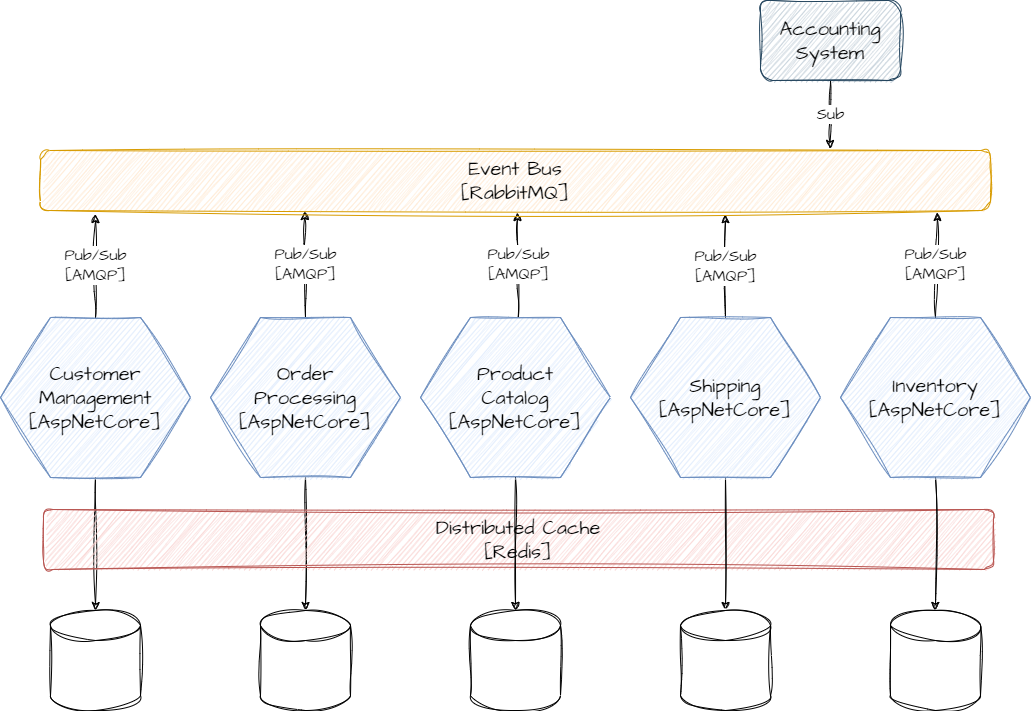

The diagram above was exported from draw.io. Its source (the exported page's mxGraphModel, read from the mxfile embedded in the PNG):
<mxGraphModel dx="1001" dy="744" grid="1" gridSize="10" guides="1" tooltips="1" connect="1" arrows="1" fold="1" page="1" pageScale="1" pageWidth="1600" pageHeight="900" background="#ffffff" math="0" shadow="0">
  <root>
    <mxCell id="0" />
    <mxCell id="1" parent="0" />
    <mxCell id="TOEgO5-O0LSDRX61e9Ay-8" style="edgeStyle=orthogonalEdgeStyle;rounded=0;sketch=1;hachureGap=4;jiggle=2;curveFitting=1;orthogonalLoop=1;jettySize=auto;html=1;entryX=0.5;entryY=0;entryDx=0;entryDy=0;entryPerimeter=0;fontFamily=Architects Daughter;fontSource=https%3A%2F%2Ffonts.googleapis.com%2Fcss%3Ffamily%3DArchitects%2BDaughter;fontSize=16;" parent="1" source="TOEgO5-O0LSDRX61e9Ay-2" target="TOEgO5-O0LSDRX61e9Ay-7" edge="1">
      <mxGeometry relative="1" as="geometry" />
    </mxCell>
    <mxCell id="TOEgO5-O0LSDRX61e9Ay-18" value="Pub/Sub&lt;br&gt;[AMQP]" style="edgeStyle=orthogonalEdgeStyle;rounded=0;sketch=1;hachureGap=4;jiggle=2;curveFitting=1;orthogonalLoop=1;jettySize=auto;html=1;entryX=0.058;entryY=1.067;entryDx=0;entryDy=0;entryPerimeter=0;fontFamily=Architects Daughter;fontSource=https%3A%2F%2Ffonts.googleapis.com%2Fcss%3Ffamily%3DArchitects%2BDaughter;fontSize=16;" parent="1" source="TOEgO5-O0LSDRX61e9Ay-2" target="TOEgO5-O0LSDRX61e9Ay-17" edge="1">
      <mxGeometry relative="1" as="geometry" />
    </mxCell>
    <mxCell id="TOEgO5-O0LSDRX61e9Ay-2" value="Customer&lt;br&gt;Management&lt;br&gt;[AspNetCore]" style="shape=hexagon;perimeter=hexagonPerimeter2;whiteSpace=wrap;html=1;fixedSize=1;sketch=1;hachureGap=4;jiggle=2;curveFitting=1;fontFamily=Architects Daughter;fontSource=https%3A%2F%2Ffonts.googleapis.com%2Fcss%3Ffamily%3DArchitects%2BDaughter;fontSize=20;size=50;fillColor=#dae8fc;strokeColor=#6c8ebf;" parent="1" vertex="1">
      <mxGeometry x="200" y="377" width="190" height="160" as="geometry" />
    </mxCell>
    <mxCell id="TOEgO5-O0LSDRX61e9Ay-13" style="edgeStyle=orthogonalEdgeStyle;rounded=0;sketch=1;hachureGap=4;jiggle=2;curveFitting=1;orthogonalLoop=1;jettySize=auto;html=1;entryX=0.5;entryY=0;entryDx=0;entryDy=0;entryPerimeter=0;fontFamily=Architects Daughter;fontSource=https%3A%2F%2Ffonts.googleapis.com%2Fcss%3Ffamily%3DArchitects%2BDaughter;fontSize=16;" parent="1" source="LdcjNH02T4Q7TO-zPUC6-1" target="LdcjNH02T4Q7TO-zPUC6-5" edge="1">
      <mxGeometry relative="1" as="geometry">
        <mxPoint x="495" y="510" as="sourcePoint" />
        <mxPoint x="505" y="690" as="targetPoint" />
      </mxGeometry>
    </mxCell>
    <mxCell id="TOEgO5-O0LSDRX61e9Ay-19" value="Pub/Sub&lt;br&gt;[AMQP]" style="edgeStyle=orthogonalEdgeStyle;rounded=0;sketch=1;hachureGap=4;jiggle=2;curveFitting=1;orthogonalLoop=1;jettySize=auto;html=1;entryX=0.278;entryY=1.017;entryDx=0;entryDy=0;entryPerimeter=0;fontFamily=Architects Daughter;fontSource=https%3A%2F%2Ffonts.googleapis.com%2Fcss%3Ffamily%3DArchitects%2BDaughter;fontSize=16;" parent="1" source="LdcjNH02T4Q7TO-zPUC6-1" target="TOEgO5-O0LSDRX61e9Ay-17" edge="1">
      <mxGeometry relative="1" as="geometry">
        <mxPoint x="505" y="340" as="sourcePoint" />
      </mxGeometry>
    </mxCell>
    <mxCell id="TOEgO5-O0LSDRX61e9Ay-21" value="Pub/Sub&lt;br&gt;[AMQP]" style="edgeStyle=orthogonalEdgeStyle;rounded=0;sketch=1;hachureGap=4;jiggle=2;curveFitting=1;orthogonalLoop=1;jettySize=auto;html=1;entryX=0.502;entryY=1.033;entryDx=0;entryDy=0;entryPerimeter=0;fontFamily=Architects Daughter;fontSource=https%3A%2F%2Ffonts.googleapis.com%2Fcss%3Ffamily%3DArchitects%2BDaughter;fontSize=16;exitX=0.514;exitY=0.003;exitDx=0;exitDy=0;exitPerimeter=0;" parent="1" source="LdcjNH02T4Q7TO-zPUC6-2" target="TOEgO5-O0LSDRX61e9Ay-17" edge="1">
      <mxGeometry relative="1" as="geometry">
        <mxPoint x="715" y="340" as="sourcePoint" />
      </mxGeometry>
    </mxCell>
    <mxCell id="TOEgO5-O0LSDRX61e9Ay-22" value="Pub/Sub&lt;br&gt;[AMQP]" style="edgeStyle=orthogonalEdgeStyle;rounded=0;sketch=1;hachureGap=4;jiggle=2;curveFitting=1;orthogonalLoop=1;jettySize=auto;html=1;entryX=0.721;entryY=1.067;entryDx=0;entryDy=0;entryPerimeter=0;fontFamily=Architects Daughter;fontSource=https%3A%2F%2Ffonts.googleapis.com%2Fcss%3Ffamily%3DArchitects%2BDaughter;fontSize=16;exitX=0.5;exitY=0;exitDx=0;exitDy=0;" parent="1" source="LdcjNH02T4Q7TO-zPUC6-3" target="TOEgO5-O0LSDRX61e9Ay-17" edge="1">
      <mxGeometry relative="1" as="geometry">
        <mxPoint x="915" y="340" as="sourcePoint" />
      </mxGeometry>
    </mxCell>
    <mxCell id="TOEgO5-O0LSDRX61e9Ay-23" value="Pub/Sub&lt;br&gt;[AMQP]" style="edgeStyle=orthogonalEdgeStyle;rounded=0;sketch=1;hachureGap=4;jiggle=2;curveFitting=1;orthogonalLoop=1;jettySize=auto;html=1;entryX=0.944;entryY=1.033;entryDx=0;entryDy=0;entryPerimeter=0;fontFamily=Architects Daughter;fontSource=https%3A%2F%2Ffonts.googleapis.com%2Fcss%3Ffamily%3DArchitects%2BDaughter;fontSize=16;" parent="1" source="LdcjNH02T4Q7TO-zPUC6-4" target="TOEgO5-O0LSDRX61e9Ay-17" edge="1">
      <mxGeometry relative="1" as="geometry">
        <mxPoint x="1115" y="340" as="sourcePoint" />
      </mxGeometry>
    </mxCell>
    <mxCell id="TOEgO5-O0LSDRX61e9Ay-7" value="" style="shape=cylinder3;whiteSpace=wrap;html=1;boundedLbl=1;backgroundOutline=1;size=15;sketch=1;hachureGap=4;jiggle=2;curveFitting=1;fontFamily=Architects Daughter;fontSource=https%3A%2F%2Ffonts.googleapis.com%2Fcss%3Ffamily%3DArchitects%2BDaughter;fontSize=20;" parent="1" vertex="1">
      <mxGeometry x="250" y="670" width="90" height="100" as="geometry" />
    </mxCell>
    <mxCell id="TOEgO5-O0LSDRX61e9Ay-17" value="Event Bus&lt;br&gt;[RabbitMQ]" style="rounded=1;whiteSpace=wrap;html=1;sketch=1;hachureGap=4;jiggle=2;curveFitting=1;fontFamily=Architects Daughter;fontSource=https%3A%2F%2Ffonts.googleapis.com%2Fcss%3Ffamily%3DArchitects%2BDaughter;fontSize=20;fillColor=#ffe6cc;strokeColor=#d79b00;" parent="1" vertex="1">
      <mxGeometry x="240" y="210" width="950" height="60" as="geometry" />
    </mxCell>
    <mxCell id="TOEgO5-O0LSDRX61e9Ay-24" value="Distributed Cache&lt;br&gt;[Redis]" style="rounded=1;whiteSpace=wrap;html=1;sketch=1;hachureGap=4;jiggle=2;curveFitting=1;fontFamily=Architects Daughter;fontSource=https%3A%2F%2Ffonts.googleapis.com%2Fcss%3Ffamily%3DArchitects%2BDaughter;fontSize=20;fillColor=#f8cecc;strokeColor=#b85450;" parent="1" vertex="1">
      <mxGeometry x="243" y="569" width="950" height="60" as="geometry" />
    </mxCell>
    <mxCell id="TOEgO5-O0LSDRX61e9Ay-26" value="Sub" style="edgeStyle=orthogonalEdgeStyle;rounded=0;sketch=1;hachureGap=4;jiggle=2;curveFitting=1;orthogonalLoop=1;jettySize=auto;html=1;entryX=0.831;entryY=-0.033;entryDx=0;entryDy=0;entryPerimeter=0;fontFamily=Architects Daughter;fontSource=https%3A%2F%2Ffonts.googleapis.com%2Fcss%3Ffamily%3DArchitects%2BDaughter;fontSize=16;" parent="1" source="TOEgO5-O0LSDRX61e9Ay-25" target="TOEgO5-O0LSDRX61e9Ay-17" edge="1">
      <mxGeometry relative="1" as="geometry" />
    </mxCell>
    <mxCell id="TOEgO5-O0LSDRX61e9Ay-25" value="Accounting&lt;br&gt;System" style="rounded=1;whiteSpace=wrap;html=1;sketch=1;hachureGap=4;jiggle=2;curveFitting=1;fontFamily=Architects Daughter;fontSource=https%3A%2F%2Ffonts.googleapis.com%2Fcss%3Ffamily%3DArchitects%2BDaughter;fontSize=20;fillColor=#bac8d3;strokeColor=#23445d;" parent="1" vertex="1">
      <mxGeometry x="960" y="60" width="140" height="80" as="geometry" />
    </mxCell>
    <mxCell id="LdcjNH02T4Q7TO-zPUC6-1" value="Order&lt;br&gt;Processing&lt;br&gt;[AspNetCore]" style="shape=hexagon;perimeter=hexagonPerimeter2;whiteSpace=wrap;html=1;fixedSize=1;sketch=1;hachureGap=4;jiggle=2;curveFitting=1;fontFamily=Architects Daughter;fontSource=https%3A%2F%2Ffonts.googleapis.com%2Fcss%3Ffamily%3DArchitects%2BDaughter;fontSize=20;size=50;fillColor=#dae8fc;strokeColor=#6c8ebf;" parent="1" vertex="1">
      <mxGeometry x="410" y="377" width="190" height="160" as="geometry" />
    </mxCell>
    <mxCell id="LdcjNH02T4Q7TO-zPUC6-9" style="edgeStyle=orthogonalEdgeStyle;rounded=0;sketch=1;hachureGap=4;jiggle=2;curveFitting=1;orthogonalLoop=1;jettySize=auto;html=1;entryX=0.5;entryY=0;entryDx=0;entryDy=0;entryPerimeter=0;fontFamily=Architects Daughter;fontSource=https%3A%2F%2Ffonts.googleapis.com%2Fcss%3Ffamily%3DArchitects%2BDaughter;fontSize=16;" parent="1" source="LdcjNH02T4Q7TO-zPUC6-2" target="LdcjNH02T4Q7TO-zPUC6-6" edge="1">
      <mxGeometry relative="1" as="geometry" />
    </mxCell>
    <mxCell id="LdcjNH02T4Q7TO-zPUC6-2" value="Product&lt;br&gt;Catalog&lt;br&gt;[AspNetCore]" style="shape=hexagon;perimeter=hexagonPerimeter2;whiteSpace=wrap;html=1;fixedSize=1;sketch=1;hachureGap=4;jiggle=2;curveFitting=1;fontFamily=Architects Daughter;fontSource=https%3A%2F%2Ffonts.googleapis.com%2Fcss%3Ffamily%3DArchitects%2BDaughter;fontSize=20;size=50;fillColor=#dae8fc;strokeColor=#6c8ebf;" parent="1" vertex="1">
      <mxGeometry x="620" y="377" width="190" height="160" as="geometry" />
    </mxCell>
    <mxCell id="LdcjNH02T4Q7TO-zPUC6-11" style="edgeStyle=orthogonalEdgeStyle;rounded=0;sketch=1;hachureGap=4;jiggle=2;curveFitting=1;orthogonalLoop=1;jettySize=auto;html=1;fontFamily=Architects Daughter;fontSource=https%3A%2F%2Ffonts.googleapis.com%2Fcss%3Ffamily%3DArchitects%2BDaughter;fontSize=16;" parent="1" source="LdcjNH02T4Q7TO-zPUC6-3" target="LdcjNH02T4Q7TO-zPUC6-10" edge="1">
      <mxGeometry relative="1" as="geometry" />
    </mxCell>
    <mxCell id="LdcjNH02T4Q7TO-zPUC6-3" value="Shipping&lt;br&gt;[AspNetCore]" style="shape=hexagon;perimeter=hexagonPerimeter2;whiteSpace=wrap;html=1;fixedSize=1;sketch=1;hachureGap=4;jiggle=2;curveFitting=1;fontFamily=Architects Daughter;fontSource=https%3A%2F%2Ffonts.googleapis.com%2Fcss%3Ffamily%3DArchitects%2BDaughter;fontSize=20;size=50;fillColor=#dae8fc;strokeColor=#6c8ebf;" parent="1" vertex="1">
      <mxGeometry x="830" y="377" width="190" height="160" as="geometry" />
    </mxCell>
    <mxCell id="LdcjNH02T4Q7TO-zPUC6-13" style="edgeStyle=orthogonalEdgeStyle;rounded=0;sketch=1;hachureGap=4;jiggle=2;curveFitting=1;orthogonalLoop=1;jettySize=auto;html=1;entryX=0.5;entryY=0;entryDx=0;entryDy=0;entryPerimeter=0;fontFamily=Architects Daughter;fontSource=https%3A%2F%2Ffonts.googleapis.com%2Fcss%3Ffamily%3DArchitects%2BDaughter;fontSize=16;" parent="1" source="LdcjNH02T4Q7TO-zPUC6-4" target="LdcjNH02T4Q7TO-zPUC6-12" edge="1">
      <mxGeometry relative="1" as="geometry" />
    </mxCell>
    <mxCell id="LdcjNH02T4Q7TO-zPUC6-4" value="Inventory&lt;br&gt;[AspNetCore]" style="shape=hexagon;perimeter=hexagonPerimeter2;whiteSpace=wrap;html=1;fixedSize=1;sketch=1;hachureGap=4;jiggle=2;curveFitting=1;fontFamily=Architects Daughter;fontSource=https%3A%2F%2Ffonts.googleapis.com%2Fcss%3Ffamily%3DArchitects%2BDaughter;fontSize=20;size=50;fillColor=#dae8fc;strokeColor=#6c8ebf;" parent="1" vertex="1">
      <mxGeometry x="1040" y="377" width="190" height="160" as="geometry" />
    </mxCell>
    <mxCell id="LdcjNH02T4Q7TO-zPUC6-5" value="" style="shape=cylinder3;whiteSpace=wrap;html=1;boundedLbl=1;backgroundOutline=1;size=15;sketch=1;hachureGap=4;jiggle=2;curveFitting=1;fontFamily=Architects Daughter;fontSource=https%3A%2F%2Ffonts.googleapis.com%2Fcss%3Ffamily%3DArchitects%2BDaughter;fontSize=20;" parent="1" vertex="1">
      <mxGeometry x="460" y="670" width="90" height="100" as="geometry" />
    </mxCell>
    <mxCell id="LdcjNH02T4Q7TO-zPUC6-6" value="" style="shape=cylinder3;whiteSpace=wrap;html=1;boundedLbl=1;backgroundOutline=1;size=15;sketch=1;hachureGap=4;jiggle=2;curveFitting=1;fontFamily=Architects Daughter;fontSource=https%3A%2F%2Ffonts.googleapis.com%2Fcss%3Ffamily%3DArchitects%2BDaughter;fontSize=20;" parent="1" vertex="1">
      <mxGeometry x="670" y="670" width="90" height="100" as="geometry" />
    </mxCell>
    <mxCell id="LdcjNH02T4Q7TO-zPUC6-10" value="" style="shape=cylinder3;whiteSpace=wrap;html=1;boundedLbl=1;backgroundOutline=1;size=15;sketch=1;hachureGap=4;jiggle=2;curveFitting=1;fontFamily=Architects Daughter;fontSource=https%3A%2F%2Ffonts.googleapis.com%2Fcss%3Ffamily%3DArchitects%2BDaughter;fontSize=20;" parent="1" vertex="1">
      <mxGeometry x="880" y="670" width="90" height="100" as="geometry" />
    </mxCell>
    <mxCell id="LdcjNH02T4Q7TO-zPUC6-12" value="" style="shape=cylinder3;whiteSpace=wrap;html=1;boundedLbl=1;backgroundOutline=1;size=15;sketch=1;hachureGap=4;jiggle=2;curveFitting=1;fontFamily=Architects Daughter;fontSource=https%3A%2F%2Ffonts.googleapis.com%2Fcss%3Ffamily%3DArchitects%2BDaughter;fontSize=20;" parent="1" vertex="1">
      <mxGeometry x="1090" y="670" width="90" height="100" as="geometry" />
    </mxCell>
  </root>
</mxGraphModel>